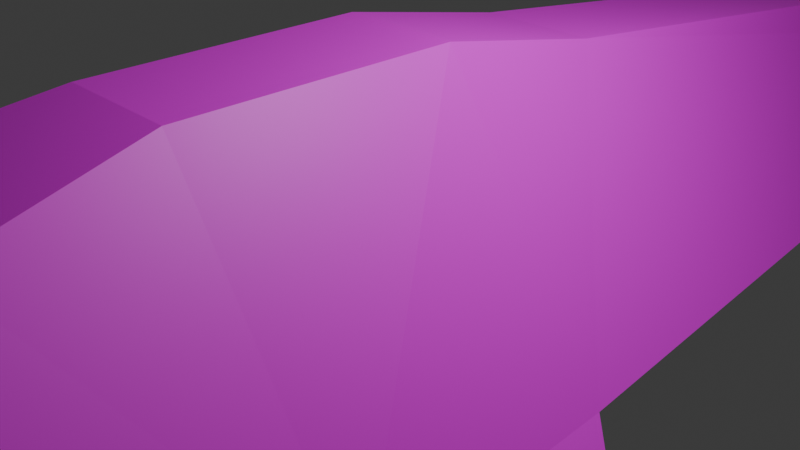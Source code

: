# Source: craft2.blend  (saved by Blender 4.0.36; exported with 4.5.12 LTS)
import bpy
from mathutils import Matrix  # noqa: F401  (used for matrix-valued properties, if any)

bpy.ops.wm.read_factory_settings(use_empty=True)
scene = bpy.context.scene
scene.name = 'Scene'

# ---- collections
col_collection = bpy.data.collections.new('Collection'); scene.collection.children.link(col_collection)

# ---- images (referenced by path relative to the original .blend; pixels are not part of the script)
import os
ASSET_DIR = os.environ.get("B2B_ASSET_DIR", "")  # directory of the original .blend (textures are referenced by path, not embedded)
HERE = os.path.dirname(os.path.abspath(__file__))  # packed textures are extracted next to this script under _unpacked/

def load_image(name, relpath, width, height, colorspace="sRGB"):
    """Load a texture the original file referenced (path relative to the .blend, or extracted next to this script)."""
    p = next((c for c in (os.path.join(HERE, relpath), os.path.join(ASSET_DIR, relpath)) if relpath and os.path.exists(c)), "")
    if p:
        img = bpy.data.images.load(p, check_existing=True)
        img.name = name
    else:  # same state as the original file: an image datablock whose file is absent (Cycles renders it pink)
        img = bpy.data.images.new(name, width, height)
        img.source = "FILE"
        img.filepath = "//" + (relpath or name)
    img.colorspace_settings.name = colorspace
    return img
img_ship_png = load_image('ship.png', 'ship.png', 1024, 1024, 'sRGB')

# ---- materials (node trees are filled in below, after node groups)
mat_material = bpy.data.materials.new('Material')
mat_material.alpha_threshold = 0.0
mat_material.use_transparent_shadow = False
mat_material.roughness = 0.5
mat_material.line_color = (0.0, 0.0, 0.0, 1.0)

# ---- material node trees
mat_material.use_nodes = True; mat_material.node_tree.nodes.clear()
_N = mat_material.node_tree.nodes; _L = mat_material.node_tree.links
n0 = _N.new('ShaderNodeOutputMaterial'); n0.name = 'Material Output'; n0.location = (300, 300)
n1 = _N.new('ShaderNodeBsdfPrincipled'); n1.name = 'Principled BSDF'; n1.location = (10, 300)
n1.inputs[3].default_value = 1.45
n2 = _N.new('ShaderNodeTexImage'); n2.name = 'Image Texture'; n2.location = (-280, 280)
n2.image = img_ship_png
_L.new(n1.outputs[0], n0.inputs[0])
_L.new(n2.outputs[0], n1.inputs[0])
n0.is_active_output = True

# ---- world
world_world = bpy.data.worlds.new('World'); scene.world = world_world
world_world.use_nodes = True; world_world.node_tree.nodes.clear()
_N = world_world.node_tree.nodes; _L = world_world.node_tree.links
n0 = _N.new('ShaderNodeOutputWorld'); n0.name = 'World Output'; n0.location = (300, 300)
n1 = _N.new('ShaderNodeBackground'); n1.name = 'Background'; n1.location = (10, 300)
n1.inputs[0].default_value = (0.05088, 0.05088, 0.05088, 1.0)
_L.new(n1.outputs[0], n0.inputs[0])
n0.is_active_output = True
world_world.color = (0.05088, 0.05088, 0.05088)
world_world.use_sun_shadow = False
world_world.sun_shadow_jitter_overblur = 0.0

# ---- cameras
cam_camera = bpy.data.cameras.new('Camera')
cam_camera.clip_end = 100.0
cam_camera.ortho_scale = 7.314

# ---- lights
light_light = bpy.data.lights.new('Light', 'POINT')
light_light.transmission_factor = 0.0
light_light.use_soft_falloff = False
light_light.energy = 1000.0
light_light.shadow_soft_size = 0.1
light_light.shadow_maximum_resolution = 0.006
light_light.use_absolute_resolution = True

# ---- meshes
me_cube = bpy.data.meshes.new('Cube')
me_cube.from_pydata([(0.0, 16.0, 2.012e-07), (0.0, 16.0, -1.0), (-0.46, 16.0, 2.012e-07), (-1.0, 16.0, -1.0), (-2.804, -3.0, -1.0), (0.0, -3.0, 2.0), (-0.6674, -3.0, 2.0), (0.0, -2.0, 2.012e-07), (-0.6674, 2.0, 1.612), (0.0, 0.0, 2.012e-07), (-2.625, 0.0, -1.0), (0.0, 2.0, 1.612), (-3.0, -6.443, -1.0), (0.0, -4.923, 1.653), (-1.0, -4.923, 1.653), (0.0, -6.0, 0.1784), (-1.0, -1.0, 2.012e-07), (1.0, -1.0, 2.012e-07), (-1.0, 1.0, 2.012e-07), (1.0, 1.0, 2.012e-07), (-1.0, -1.0, 2.012e-07), (1.0, -1.0, 2.012e-07), (-1.0, 1.0, 2.012e-07), (1.0, 1.0, 2.012e-07), (-1.0, -1.0, 2.012e-07), (1.0, -1.0, 2.012e-07), (-1.0, 1.0, 2.012e-07), (1.0, 1.0, 2.012e-07), (-5.334, -2.0, -4.0), (-4.0, -6.5, -2.0), (-6.239, -4.038, -4.618), (-3.914, -8.234, -1.735), (-4.302, -8.61, -2.018), (0.0, 0.0, 2.0), (-0.6674, 0.0, 2.0), (0.0, -9.332, 1.462), (0.0, -8.797, 1.1), (0.0, -8.797, 0.2492), (0.0, -9.381, -0.03659), (-0.6011, -8.797, 1.1), (-0.8201, -9.332, 1.462), (-0.9095, -8.793, 0.6729), (-1.371, -9.348, 0.7022), (-0.8229, -9.369, -0.06721), (-0.6299, -8.776, 0.2488)], [], [(15, 43, 42), (13, 14, 40, 35), (8, 3, 10), (42, 40, 14), (2, 1, 3), (10, 9, 7), (14, 6, 4), (33, 34, 6, 5), (0, 2, 8, 11), (3, 9, 10), (10, 34, 8), (12, 42, 14), (7, 15, 12), (5, 6, 14, 13), (16, 17, 19, 18), (20, 21, 23, 22), (24, 25, 27, 26), (28, 4, 29), (4, 7, 12), (4, 10, 7), (12, 14, 4), (11, 8, 34, 33), (4, 6, 34, 10), (41, 39, 40, 42), (35, 40, 39, 36), (43, 38, 37, 44), (42, 43, 44, 41), (39, 41, 44), (10, 4, 28), (4, 12, 29), (44, 37, 39), (37, 36, 39), (8, 2, 3), (2, 0, 1), (3, 1, 9), (42, 12, 15), (15, 38, 43), (29, 31, 32, 30, 28)])
_uv = me_cube.uv_layers.new(name='UVMap')
_uv.uv.foreach_set('vector', [0.4971, 0.3008, 0.3639, 0.3605, 0.2477, 0.3617, 0.7502, 0.9927, 0.7507, 0.8774, 0.9988, 0.8773, 0.9993, 0.9916, 0.5044, 0.373, 0.0004186, 0.003666, 0.6304, 0.003906, 0.2187, 0.005575, 0.4948, 0.005803, 0.4948, 0.06715, 0.7505, 0.0002305, 0.5005, 0.2502, 0.5005, 0.0002305, 0.2227, 0.209, 0.4727, 0.209, 0.4727, 0.2715, 0.8242, 0.8633, 0.7529, 0.8652, 0.7529, 0.5605, 0.6265, 0.9992, 0.6264, 0.876, 0.7493, 0.8756, 0.7506, 0.9971, 0.003453, 0.9915, 0.003825, 0.8847, 0.4985, 0.8824, 0.4982, 0.9968, 0.5015, 0.001691, 0.7515, 0.06419, 0.5015, 0.06419, 0.6242, 0.4857, 0.6253, 0.877, 0.5017, 0.8778, 0.2536, 0.8674, 0.498, 0.622, 0.4974, 0.8625, 0.4727, 0.2715, 0.4727, 0.334, 0.2227, 0.334, 0.5042, 0.2562, 0.6278, 0.2572, 0.6288, 0.3802, 0.5047, 0.3802, 0.0, 0.0, 1.0, 0.0, 1.0, 1.0, 0.0, 1.0, 0.0, 0.0, 1.0, 0.0, 1.0, 1.0, 0.0, 1.0, 0.0, 0.0, 1.0, 0.0, 1.0, 1.0, 0.0, 1.0, 0.74, -0.003597, 0.8809, 0.3709, 0.9981, -0.0005694, 0.2227, 0.2715, 0.4727, 0.2715, 0.2227, 0.334, 0.2227, 0.2715, 0.2227, 0.209, 0.4727, 0.2715, 0.6184, 0.3942, 0.5645, 0.7725, 0.5114, 0.404, 0.5012, 0.9996, 0.5005, 0.8734, 0.6253, 0.8741, 0.6244, 1.001, 0.7515, 0.5, 0.7513, 0.8768, 0.6257, 0.8743, 0.6265, 0.5, 0.8772, 0.754, 0.9368, 0.7569, 0.9361, 0.8752, 0.8783, 0.8724, 0.9386, 0.8729, 0.8747, 0.8733, 0.8761, 0.7651, 0.9363, 0.7608, 0.8796, 0.8679, 0.9375, 0.8747, 0.9371, 0.7558, 0.8774, 0.7525, 0.9353, 0.8753, 0.8765, 0.8705, 0.8773, 0.7457, 0.9351, 0.7453, 0.9125, 0.6179, 0.8833, 0.5062, 0.9203, 0.3833, 0.7423, 0.3746, 0.8809, 0.3709, 0.74, -0.003597, 0.8809, 0.3709, 1.001, 0.3762, 0.9981, -0.0005694, 0.9203, 0.3833, 0.9969, 0.3787, 0.9125, 0.6179, 0.9969, 0.3787, 0.9961, 0.6302, 0.9125, 0.6179, 0.5044, 0.373, 0.002331, 0.1325, 0.0004186, 0.003666, 0.7505, 0.0002305, 0.7505, 0.2502, 0.5005, 0.2502, 0.5015, 0.001691, 0.7515, 0.001691, 0.7515, 0.06419, 0.1256, 0.7484, 0.125, 0.6875, 0.375, 0.6875, 0.4971, 0.3008, 0.4971, 0.3614, 0.3639, 0.3605, 0.1648, 0.7967, 0.03372, 0.8641, 0.005216, 0.794, 0.3511, 0.4006, 0.5052, 0.4941])
me_cube.materials.append(mat_material)
me_cube.use_mirror_vertex_groups = False
me_cube.update()

# ---- objects
ob_cube = bpy.data.objects.new('Cube', me_cube)
ob_light = bpy.data.objects.new('Light', light_light)
ob_camera = bpy.data.objects.new('Camera', cam_camera)

# ---- transforms, parenting, visibility, modifiers, constraints
ob_cube.location = (0.0, 0.0, 0.0)
ob_cube.lock_rotations_4d = False
ob_cube.empty_display_type = 'ARROWS'
ob_cube.lineart.crease_threshold = 0.0
_m = ob_cube.modifiers.new('Mirror', 'MIRROR')
_m.use_clip = True
ob_light.location = (4.076, 1.005, 5.904)
ob_light.rotation_euler = (0.6503, 0.05522, 1.866)
ob_light.lock_rotations_4d = False
ob_light.empty_display_type = 'ARROWS'
ob_light.color = (0.0, 0.0, 0.0, 0.0)
ob_light.lineart.crease_threshold = 0.0
ob_camera.location = (7.359, -6.926, 4.958)
ob_camera.rotation_euler = (1.109, 0.0, 0.8149)
ob_camera.lock_rotations_4d = False
ob_camera.empty_display_type = 'ARROWS'
ob_camera.color = (0.0, 0.0, 0.0, 0.0)
ob_camera.display_type = 'WIRE'
ob_camera.lineart.crease_threshold = 0.0

# ---- collection membership
col_collection.objects.link(ob_cube)
col_collection.objects.link(ob_light)
col_collection.objects.link(ob_camera)

# ---- scene / render settings (as saved in the file)
scene.camera = ob_camera
scene.frame_start = 1; scene.frame_end = 250; scene.frame_set(147)
scene.render.engine = 'BLENDER_EEVEE_NEXT'
scene.cycles.sampling_pattern = 'TABULATED_SOBOL'
bpy.context.view_layer.update()
